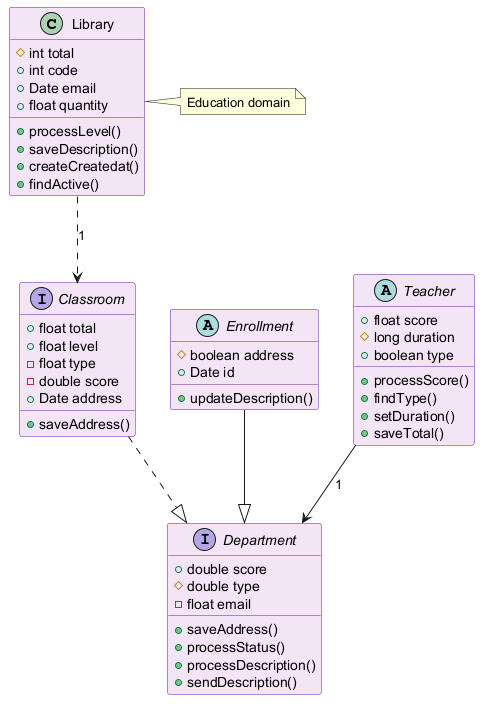

The diagram above was rendered by PlantUML. Its source (embedded in the PNG):
@startuml
skinparam backgroundColor #FFFFFF
skinparam classBackgroundColor #F3E5F5
skinparam classBorderColor #6A1B9A
class Library {
  #int total
  +int code
  +Date email
  +float quantity
  +processLevel()
  +saveDescription()
  +createCreatedat()
  +findActive()
}
abstract class Enrollment {
  #boolean address
  +Date id
  +updateDescription()
}
interface Classroom {
  +float total
  +float level
  -float type
  -double score
  +Date address
  +saveAddress()
}
interface Department {
  +double score
  #double type
  -float email
  +saveAddress()
  +processStatus()
  +processDescription()
  +sendDescription()
}
abstract class Teacher {
  +float score
  #long duration
  +boolean type
  +processScore()
  +findType()
  +setDuration()
  +saveTotal()
}
Classroom ..|> Department
Enrollment --|> Department
Library ..> Classroom : "1"
Teacher --> Department : "1"
note right of Library : Education domain
@enduml